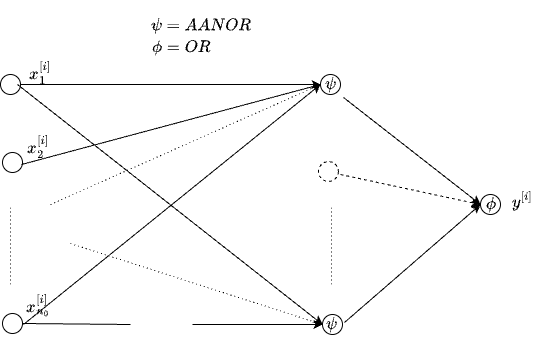

The diagram above was exported from draw.io. Its source (the exported page's mxGraphModel, read from the mxfile embedded in the PNG):
<mxGraphModel dx="930" dy="624" grid="1" gridSize="10" guides="1" tooltips="1" connect="1" arrows="1" fold="1" page="1" pageScale="1" pageWidth="850" pageHeight="1100" math="1" shadow="0">
  <root>
    <mxCell id="EkqUvqCvBOUK-uFiQKe1-0" />
    <mxCell id="EkqUvqCvBOUK-uFiQKe1-1" parent="EkqUvqCvBOUK-uFiQKe1-0" />
    <mxCell id="EkqUvqCvBOUK-uFiQKe1-2" value="" style="ellipse;whiteSpace=wrap;html=1;aspect=fixed;hachureGap=4;fontFamily=Architects Daughter;fontSource=https%3A%2F%2Ffonts.googleapis.com%2Fcss%3Ffamily%3DArchitects%2BDaughter;" vertex="1" parent="EkqUvqCvBOUK-uFiQKe1-1">
      <mxGeometry x="210" y="410" width="20" height="20" as="geometry" />
    </mxCell>
    <mxCell id="EkqUvqCvBOUK-uFiQKe1-3" value="&lt;p&gt;&lt;br&gt;&lt;/p&gt;" style="ellipse;whiteSpace=wrap;html=1;aspect=fixed;hachureGap=4;fontFamily=Architects Daughter;fontSource=https%3A%2F%2Ffonts.googleapis.com%2Fcss%3Ffamily%3DArchitects%2BDaughter;" vertex="1" parent="EkqUvqCvBOUK-uFiQKe1-1">
      <mxGeometry x="530" y="410" width="20" height="20" as="geometry" />
    </mxCell>
    <mxCell id="EkqUvqCvBOUK-uFiQKe1-6" value="" style="endArrow=classic;html=1;rounded=0;hachureGap=4;fontFamily=Architects Daughter;fontSource=https%3A%2F%2Ffonts.googleapis.com%2Fcss%3Ffamily%3DArchitects%2BDaughter;entryX=0;entryY=0.5;entryDx=0;entryDy=0;" edge="1" parent="EkqUvqCvBOUK-uFiQKe1-1" target="EkqUvqCvBOUK-uFiQKe1-3">
      <mxGeometry width="50" height="50" relative="1" as="geometry">
        <mxPoint x="230" y="420" as="sourcePoint" />
        <mxPoint x="450" y="520" as="targetPoint" />
      </mxGeometry>
    </mxCell>
    <mxCell id="EkqUvqCvBOUK-uFiQKe1-7" value="&lt;span style=&quot;color: rgb(0, 0, 0); font-family: &amp;quot;Architects Daughter&amp;quot;; font-size: 16px; font-style: normal; font-variant-ligatures: normal; font-variant-caps: normal; font-weight: 400; letter-spacing: normal; orphans: 2; text-align: center; text-indent: 0px; text-transform: none; widows: 2; word-spacing: 0px; -webkit-text-stroke-width: 0px; white-space: normal; background-color: rgb(251, 251, 251); text-decoration-thickness: initial; text-decoration-style: initial; text-decoration-color: initial; display: inline !important; float: none;&quot;&gt;$$y^{[i]}$$&lt;/span&gt;" style="text;whiteSpace=wrap;html=1;fontFamily=Architects Daughter;fontSource=https%3A%2F%2Ffonts.googleapis.com%2Fcss%3Ffamily%3DArchitects%2BDaughter;" vertex="1" parent="EkqUvqCvBOUK-uFiQKe1-1">
      <mxGeometry x="720" y="504" width="29" height="60" as="geometry" />
    </mxCell>
    <mxCell id="EkqUvqCvBOUK-uFiQKe1-8" value="" style="ellipse;whiteSpace=wrap;html=1;aspect=fixed;hachureGap=4;fontFamily=Architects Daughter;fontSource=https%3A%2F%2Ffonts.googleapis.com%2Fcss%3Ffamily%3DArchitects%2BDaughter;" vertex="1" parent="EkqUvqCvBOUK-uFiQKe1-1">
      <mxGeometry x="212" y="488" width="20" height="20" as="geometry" />
    </mxCell>
    <mxCell id="EkqUvqCvBOUK-uFiQKe1-9" value="" style="ellipse;whiteSpace=wrap;html=1;aspect=fixed;hachureGap=4;fontFamily=Architects Daughter;fontSource=https%3A%2F%2Ffonts.googleapis.com%2Fcss%3Ffamily%3DArchitects%2BDaughter;" vertex="1" parent="EkqUvqCvBOUK-uFiQKe1-1">
      <mxGeometry x="212" y="649" width="20" height="20" as="geometry" />
    </mxCell>
    <mxCell id="EkqUvqCvBOUK-uFiQKe1-12" value="&lt;span style=&quot;color: rgb(0, 0, 0); font-family: &amp;quot;Architects Daughter&amp;quot;; font-size: 16px; font-style: normal; font-variant-ligatures: normal; font-variant-caps: normal; font-weight: 400; letter-spacing: normal; orphans: 2; text-align: center; text-indent: 0px; text-transform: none; widows: 2; word-spacing: 0px; -webkit-text-stroke-width: 0px; white-space: normal; background-color: rgb(251, 251, 251); text-decoration-thickness: initial; text-decoration-style: initial; text-decoration-color: initial; display: inline !important; float: none;&quot;&gt;$$x_{1}^{[i]}$$&lt;/span&gt;" style="text;whiteSpace=wrap;html=1;fontFamily=Architects Daughter;fontSource=https%3A%2F%2Ffonts.googleapis.com%2Fcss%3Ffamily%3DArchitects%2BDaughter;" vertex="1" parent="EkqUvqCvBOUK-uFiQKe1-1">
      <mxGeometry x="237" y="374" width="29" height="60" as="geometry" />
    </mxCell>
    <mxCell id="EkqUvqCvBOUK-uFiQKe1-13" value="&lt;span style=&quot;color: rgb(0, 0, 0); font-family: &amp;quot;Architects Daughter&amp;quot;; font-size: 16px; font-style: normal; font-variant-ligatures: normal; font-variant-caps: normal; font-weight: 400; letter-spacing: normal; orphans: 2; text-align: center; text-indent: 0px; text-transform: none; widows: 2; word-spacing: 0px; -webkit-text-stroke-width: 0px; white-space: normal; background-color: rgb(251, 251, 251); text-decoration-thickness: initial; text-decoration-style: initial; text-decoration-color: initial; display: inline !important; float: none;&quot;&gt;$$x_{2}^{[i]}$$&lt;/span&gt;" style="text;whiteSpace=wrap;html=1;fontFamily=Architects Daughter;fontSource=https%3A%2F%2Ffonts.googleapis.com%2Fcss%3Ffamily%3DArchitects%2BDaughter;" vertex="1" parent="EkqUvqCvBOUK-uFiQKe1-1">
      <mxGeometry x="235" y="448" width="29" height="60" as="geometry" />
    </mxCell>
    <mxCell id="EkqUvqCvBOUK-uFiQKe1-15" value="" style="endArrow=classic;html=1;rounded=0;hachureGap=4;fontFamily=Architects Daughter;fontSource=https%3A%2F%2Ffonts.googleapis.com%2Fcss%3Ffamily%3DArchitects%2BDaughter;exitX=-0.034;exitY=0.883;exitDx=0;exitDy=0;exitPerimeter=0;entryX=0;entryY=0.5;entryDx=0;entryDy=0;" edge="1" parent="EkqUvqCvBOUK-uFiQKe1-1" source="EkqUvqCvBOUK-uFiQKe1-16" target="EkqUvqCvBOUK-uFiQKe1-3">
      <mxGeometry width="50" height="50" relative="1" as="geometry">
        <mxPoint x="389.98" y="532.99" as="sourcePoint" />
        <mxPoint x="520" y="430" as="targetPoint" />
      </mxGeometry>
    </mxCell>
    <mxCell id="EkqUvqCvBOUK-uFiQKe1-16" value="&lt;span style=&quot;color: rgb(0, 0, 0); font-family: &amp;quot;Architects Daughter&amp;quot;; font-size: 16px; font-style: normal; font-variant-ligatures: normal; font-variant-caps: normal; font-weight: 400; letter-spacing: normal; orphans: 2; text-align: center; text-indent: 0px; text-transform: none; widows: 2; word-spacing: 0px; -webkit-text-stroke-width: 0px; white-space: normal; background-color: rgb(251, 251, 251); text-decoration-thickness: initial; text-decoration-style: initial; text-decoration-color: initial; display: inline !important; float: none;&quot;&gt;$$x_{n_{0}}^{[i]}$$&lt;/span&gt;" style="text;whiteSpace=wrap;html=1;fontFamily=Architects Daughter;fontSource=https%3A%2F%2Ffonts.googleapis.com%2Fcss%3Ffamily%3DArchitects%2BDaughter;" vertex="1" parent="EkqUvqCvBOUK-uFiQKe1-1">
      <mxGeometry x="234" y="607" width="29" height="60" as="geometry" />
    </mxCell>
    <mxCell id="EkqUvqCvBOUK-uFiQKe1-17" value="" style="endArrow=none;dashed=1;html=1;dashPattern=1 3;strokeWidth=1;rounded=0;hachureGap=4;fontFamily=Architects Daughter;fontSource=https%3A%2F%2Ffonts.googleapis.com%2Fcss%3Ffamily%3DArchitects%2BDaughter;" edge="1" parent="EkqUvqCvBOUK-uFiQKe1-1">
      <mxGeometry width="50" height="50" relative="1" as="geometry">
        <mxPoint x="220" y="620" as="sourcePoint" />
        <mxPoint x="220" y="540" as="targetPoint" />
      </mxGeometry>
    </mxCell>
    <mxCell id="EkqUvqCvBOUK-uFiQKe1-18" value="&lt;p&gt;&lt;br&gt;&lt;/p&gt;" style="ellipse;whiteSpace=wrap;html=1;aspect=fixed;hachureGap=4;fontFamily=Architects Daughter;fontSource=https%3A%2F%2Ffonts.googleapis.com%2Fcss%3Ffamily%3DArchitects%2BDaughter;" vertex="1" parent="EkqUvqCvBOUK-uFiQKe1-1">
      <mxGeometry x="532" y="650" width="20" height="20" as="geometry" />
    </mxCell>
    <mxCell id="EkqUvqCvBOUK-uFiQKe1-19" value="" style="endArrow=none;dashed=1;html=1;dashPattern=1 3;strokeWidth=1;rounded=0;hachureGap=4;fontFamily=Architects Daughter;fontSource=https%3A%2F%2Ffonts.googleapis.com%2Fcss%3Ffamily%3DArchitects%2BDaughter;" edge="1" parent="EkqUvqCvBOUK-uFiQKe1-1">
      <mxGeometry width="50" height="50" relative="1" as="geometry">
        <mxPoint x="541" y="620" as="sourcePoint" />
        <mxPoint x="541" y="540" as="targetPoint" />
      </mxGeometry>
    </mxCell>
    <mxCell id="EkqUvqCvBOUK-uFiQKe1-21" value="" style="endArrow=none;html=1;rounded=0;hachureGap=4;fontFamily=Architects Daughter;fontSource=https%3A%2F%2Ffonts.googleapis.com%2Fcss%3Ffamily%3DArchitects%2BDaughter;entryX=0;entryY=0.5;entryDx=0;entryDy=0;exitX=1;exitY=0.5;exitDx=0;exitDy=0;" edge="1" parent="EkqUvqCvBOUK-uFiQKe1-1" source="EkqUvqCvBOUK-uFiQKe1-9">
      <mxGeometry width="50" height="50" relative="1" as="geometry">
        <mxPoint x="240" y="660" as="sourcePoint" />
        <mxPoint x="340" y="660" as="targetPoint" />
      </mxGeometry>
    </mxCell>
    <mxCell id="EkqUvqCvBOUK-uFiQKe1-22" value="" style="endArrow=classic;html=1;rounded=0;hachureGap=4;fontFamily=Architects Daughter;fontSource=https%3A%2F%2Ffonts.googleapis.com%2Fcss%3Ffamily%3DArchitects%2BDaughter;exitX=1;exitY=0.5;exitDx=0;exitDy=0;entryX=0;entryY=0.5;entryDx=0;entryDy=0;" edge="1" parent="EkqUvqCvBOUK-uFiQKe1-1" target="EkqUvqCvBOUK-uFiQKe1-18">
      <mxGeometry width="50" height="50" relative="1" as="geometry">
        <mxPoint x="402" y="660" as="sourcePoint" />
        <mxPoint x="532" y="660" as="targetPoint" />
      </mxGeometry>
    </mxCell>
    <mxCell id="EkqUvqCvBOUK-uFiQKe1-25" value="" style="endArrow=classic;html=1;rounded=0;hachureGap=4;fontFamily=Architects Daughter;fontSource=https%3A%2F%2Ffonts.googleapis.com%2Fcss%3Ffamily%3DArchitects%2BDaughter;entryX=0;entryY=0.5;entryDx=0;entryDy=0;" edge="1" parent="EkqUvqCvBOUK-uFiQKe1-1" target="EkqUvqCvBOUK-uFiQKe1-18">
      <mxGeometry width="50" height="50" relative="1" as="geometry">
        <mxPoint x="227" y="420" as="sourcePoint" />
        <mxPoint x="530" y="660" as="targetPoint" />
      </mxGeometry>
    </mxCell>
    <mxCell id="EkqUvqCvBOUK-uFiQKe1-28" value="" style="endArrow=none;html=1;strokeWidth=1;rounded=0;hachureGap=4;fontFamily=Architects Daughter;fontSource=https%3A%2F%2Ffonts.googleapis.com%2Fcss%3Ffamily%3DArchitects%2BDaughter;exitX=-0.138;exitY=0.867;exitDx=0;exitDy=0;exitPerimeter=0;" edge="1" parent="EkqUvqCvBOUK-uFiQKe1-1" source="EkqUvqCvBOUK-uFiQKe1-13">
      <mxGeometry width="50" height="50" relative="1" as="geometry">
        <mxPoint x="400" y="454.5" as="sourcePoint" />
        <mxPoint x="530" y="420" as="targetPoint" />
      </mxGeometry>
    </mxCell>
    <mxCell id="EkqUvqCvBOUK-uFiQKe1-29" value="" style="ellipse;whiteSpace=wrap;html=1;aspect=fixed;hachureGap=4;fontFamily=Architects Daughter;fontSource=https%3A%2F%2Ffonts.googleapis.com%2Fcss%3Ffamily%3DArchitects%2BDaughter;dashed=1;" vertex="1" parent="EkqUvqCvBOUK-uFiQKe1-1">
      <mxGeometry x="528" y="497" width="20" height="20" as="geometry" />
    </mxCell>
    <mxCell id="EkqUvqCvBOUK-uFiQKe1-30" value="" style="endArrow=none;dashed=1;html=1;dashPattern=1 3;strokeWidth=1;rounded=0;hachureGap=4;fontFamily=Architects Daughter;fontSource=https%3A%2F%2Ffonts.googleapis.com%2Fcss%3Ffamily%3DArchitects%2BDaughter;entryX=0;entryY=0.5;entryDx=0;entryDy=0;" edge="1" parent="EkqUvqCvBOUK-uFiQKe1-1" target="EkqUvqCvBOUK-uFiQKe1-18">
      <mxGeometry width="50" height="50" relative="1" as="geometry">
        <mxPoint x="280" y="579" as="sourcePoint" />
        <mxPoint x="521" y="658" as="targetPoint" />
      </mxGeometry>
    </mxCell>
    <mxCell id="EkqUvqCvBOUK-uFiQKe1-31" value="" style="endArrow=none;dashed=1;html=1;dashPattern=1 3;strokeWidth=1;rounded=0;hachureGap=4;fontFamily=Architects Daughter;fontSource=https%3A%2F%2Ffonts.googleapis.com%2Fcss%3Ffamily%3DArchitects%2BDaughter;entryX=0;entryY=0.5;entryDx=0;entryDy=0;" edge="1" parent="EkqUvqCvBOUK-uFiQKe1-1" target="EkqUvqCvBOUK-uFiQKe1-3">
      <mxGeometry width="50" height="50" relative="1" as="geometry">
        <mxPoint x="260" y="540" as="sourcePoint" />
        <mxPoint x="520" y="430" as="targetPoint" />
      </mxGeometry>
    </mxCell>
    <mxCell id="EkqUvqCvBOUK-uFiQKe1-32" value="&lt;font style=&quot;font-size: 16px;&quot;&gt;$$\psi=AANOR$$&lt;/font&gt;" style="text;html=1;align=center;verticalAlign=middle;whiteSpace=wrap;rounded=0;fontFamily=Architects Daughter;fontSource=https%3A%2F%2Ffonts.googleapis.com%2Fcss%3Ffamily%3DArchitects%2BDaughter;" vertex="1" parent="EkqUvqCvBOUK-uFiQKe1-1">
      <mxGeometry x="396" y="346" width="30" height="30" as="geometry" />
    </mxCell>
    <mxCell id="EkqUvqCvBOUK-uFiQKe1-33" value="&lt;span style=&quot;color: rgb(0, 0, 0); font-family: &amp;quot;Architects Daughter&amp;quot;; font-size: 16px; font-style: normal; font-variant-ligatures: normal; font-variant-caps: normal; font-weight: 400; letter-spacing: normal; orphans: 2; text-align: center; text-indent: 0px; text-transform: none; widows: 2; word-spacing: 0px; -webkit-text-stroke-width: 0px; white-space: normal; background-color: rgb(251, 251, 251); text-decoration-thickness: initial; text-decoration-style: initial; text-decoration-color: initial; display: inline !important; float: none;&quot;&gt;$$\psi$$&lt;/span&gt;" style="text;whiteSpace=wrap;html=1;fontFamily=Architects Daughter;fontSource=https%3A%2F%2Ffonts.googleapis.com%2Fcss%3Ffamily%3DArchitects%2BDaughter;" vertex="1" parent="EkqUvqCvBOUK-uFiQKe1-1">
      <mxGeometry x="533" y="388" width="20" height="60" as="geometry" />
    </mxCell>
    <mxCell id="EkqUvqCvBOUK-uFiQKe1-34" value="&lt;span style=&quot;color: rgb(0, 0, 0); font-family: &amp;quot;Architects Daughter&amp;quot;; font-size: 16px; font-style: normal; font-variant-ligatures: normal; font-variant-caps: normal; font-weight: 400; letter-spacing: normal; orphans: 2; text-align: center; text-indent: 0px; text-transform: none; widows: 2; word-spacing: 0px; -webkit-text-stroke-width: 0px; white-space: normal; background-color: rgb(251, 251, 251); text-decoration-thickness: initial; text-decoration-style: initial; text-decoration-color: initial; display: inline !important; float: none;&quot;&gt;$$\psi$$&lt;/span&gt;" style="text;whiteSpace=wrap;html=1;fontFamily=Architects Daughter;fontSource=https%3A%2F%2Ffonts.googleapis.com%2Fcss%3Ffamily%3DArchitects%2BDaughter;" vertex="1" parent="EkqUvqCvBOUK-uFiQKe1-1">
      <mxGeometry x="534" y="628" width="20" height="60" as="geometry" />
    </mxCell>
    <mxCell id="_DKl9bjb14GoPCEhiQwG-1" value="" style="ellipse;whiteSpace=wrap;html=1;aspect=fixed;hachureGap=4;fontFamily=Architects Daughter;fontSource=https%3A%2F%2Ffonts.googleapis.com%2Fcss%3Ffamily%3DArchitects%2BDaughter;" vertex="1" parent="EkqUvqCvBOUK-uFiQKe1-1">
      <mxGeometry x="690" y="530" width="20" height="20" as="geometry" />
    </mxCell>
    <mxCell id="_DKl9bjb14GoPCEhiQwG-2" value="" style="endArrow=classic;html=1;rounded=0;hachureGap=4;fontFamily=Architects Daughter;fontSource=https%3A%2F%2Ffonts.googleapis.com%2Fcss%3Ffamily%3DArchitects%2BDaughter;entryX=0;entryY=0.5;entryDx=0;entryDy=0;exitX=1;exitY=0.75;exitDx=0;exitDy=0;" edge="1" parent="EkqUvqCvBOUK-uFiQKe1-1" source="EkqUvqCvBOUK-uFiQKe1-33" target="_DKl9bjb14GoPCEhiQwG-1">
      <mxGeometry width="50" height="50" relative="1" as="geometry">
        <mxPoint x="570" y="570" as="sourcePoint" />
        <mxPoint x="620" y="520" as="targetPoint" />
      </mxGeometry>
    </mxCell>
    <mxCell id="_DKl9bjb14GoPCEhiQwG-3" value="" style="endArrow=classic;html=1;rounded=0;hachureGap=4;fontFamily=Architects Daughter;fontSource=https%3A%2F%2Ffonts.googleapis.com%2Fcss%3Ffamily%3DArchitects%2BDaughter;exitX=1;exitY=0.5;exitDx=0;exitDy=0;" edge="1" parent="EkqUvqCvBOUK-uFiQKe1-1" source="EkqUvqCvBOUK-uFiQKe1-34">
      <mxGeometry width="50" height="50" relative="1" as="geometry">
        <mxPoint x="563" y="443" as="sourcePoint" />
        <mxPoint x="690" y="540" as="targetPoint" />
      </mxGeometry>
    </mxCell>
    <mxCell id="_DKl9bjb14GoPCEhiQwG-4" value="" style="endArrow=classic;html=1;rounded=0;hachureGap=4;fontFamily=Architects Daughter;fontSource=https%3A%2F%2Ffonts.googleapis.com%2Fcss%3Ffamily%3DArchitects%2BDaughter;dashed=1;" edge="1" parent="EkqUvqCvBOUK-uFiQKe1-1">
      <mxGeometry width="50" height="50" relative="1" as="geometry">
        <mxPoint x="550" y="510" as="sourcePoint" />
        <mxPoint x="690" y="540" as="targetPoint" />
      </mxGeometry>
    </mxCell>
    <mxCell id="_DKl9bjb14GoPCEhiQwG-5" value="&lt;font style=&quot;font-size: 16px;&quot;&gt;$$\phi=OR$$&lt;/font&gt;" style="text;html=1;align=center;verticalAlign=middle;whiteSpace=wrap;rounded=0;fontFamily=Architects Daughter;fontSource=https%3A%2F%2Ffonts.googleapis.com%2Fcss%3Ffamily%3DArchitects%2BDaughter;" vertex="1" parent="EkqUvqCvBOUK-uFiQKe1-1">
      <mxGeometry x="376" y="368" width="30" height="30" as="geometry" />
    </mxCell>
    <mxCell id="_DKl9bjb14GoPCEhiQwG-8" value="&lt;span style=&quot;color: rgb(0, 0, 0); font-family: &amp;quot;Architects Daughter&amp;quot;; font-size: 16px; font-style: normal; font-variant-ligatures: normal; font-variant-caps: normal; font-weight: 400; letter-spacing: normal; orphans: 2; text-align: center; text-indent: 0px; text-transform: none; widows: 2; word-spacing: 0px; -webkit-text-stroke-width: 0px; white-space: normal; background-color: rgb(251, 251, 251); text-decoration-thickness: initial; text-decoration-style: initial; text-decoration-color: initial; display: inline !important; float: none;&quot;&gt;$$\phi$$&lt;/span&gt;" style="text;whiteSpace=wrap;html=1;fontFamily=Architects Daughter;fontSource=https%3A%2F%2Ffonts.googleapis.com%2Fcss%3Ffamily%3DArchitects%2BDaughter;" vertex="1" parent="EkqUvqCvBOUK-uFiQKe1-1">
      <mxGeometry x="694" y="508" width="20" height="60" as="geometry" />
    </mxCell>
  </root>
</mxGraphModel>